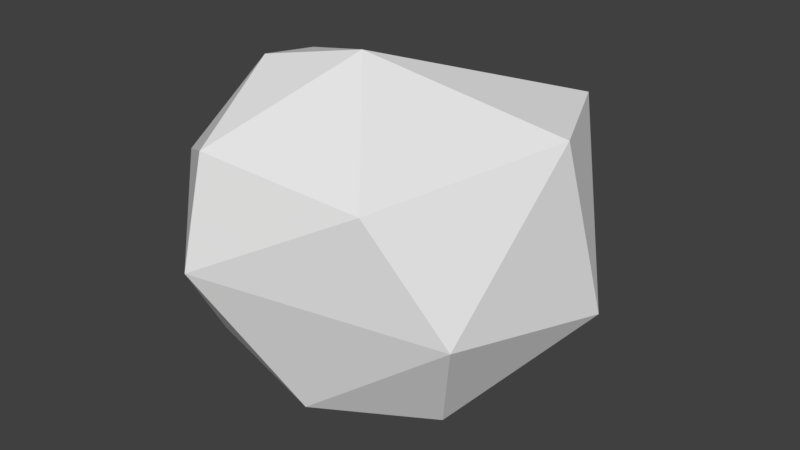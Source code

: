 # Source: StoneAssetA.blend  (saved by Blender 2.78.0; exported with 4.5.12 LTS)
import bpy
from mathutils import Matrix  # noqa: F401  (used for matrix-valued properties, if any)

bpy.ops.wm.read_factory_settings(use_empty=True)
scene = bpy.context.scene
scene.name = 'Scene'

# ---- collections
col_collection_1 = bpy.data.collections.new('Collection 1'); scene.collection.children.link(col_collection_1)

# ---- materials (node trees are filled in below, after node groups)
mat_noctoonstonematerial = bpy.data.materials.new('NOCToonStoneMaterial')
mat_noctoonstonematerial.alpha_threshold = 0.0
mat_noctoonstonematerial.use_transparent_shadow = False
mat_noctoonstonematerial.roughness = 0.5

# ---- material node trees

# ---- world
world_world = bpy.data.worlds.new('World'); scene.world = world_world
world_world.color = (0.05088, 0.05088, 0.05088)
world_world.use_sun_shadow = False
world_world.sun_shadow_jitter_overblur = 0.0
world_world.cycles.sampling_method = 'MANUAL'

# ---- meshes
me_icosphere = bpy.data.meshes.new('Icosphere')
me_icosphere.from_pydata([(-0.5813, -0.8834, -0.4198), (-0.7776, -0.02376, -0.6831), (-0.1354, 1.124, -0.1978), (-1.075, -0.6221, 0.475), (0.8783, 0.2986, 0.7494), (-0.04704, -0.2798, 1.197), (0.04703, -0.8976, -0.6699), (0.6968, -0.5082, -0.671), (0.6788, 0.5475, -0.6915), (-0.0884, 0.2705, -0.9923), (1.089, 0.3989, -0.2756), (0.9161, -0.7469, -0.03131), (-0.4383, -1.252, 0.149), (-0.6996, 0.7747, -0.2903), (-1.019, 0.4669, 0.3582), (0.6058, 1.081, -0.2357), (0.4916, -0.9234, 0.6461), (-0.4658, -1.06, 0.7698), (0.06612, 1.173, 0.5754), (-0.6382, -0.4104, 1.082), (-0.9017, 0.2354, 0.9044), (0.5829, 0.9741, 0.7588)], [], [(9, 7, 6), (9, 6, 1), (7, 10, 11), (0, 6, 12), (1, 0, 3), (1, 3, 14), (8, 15, 10), (3, 17, 19), (4, 21, 5), (21, 20, 5), (21, 18, 20), (18, 14, 20), (20, 19, 5), (20, 3, 19), (19, 17, 5), (17, 16, 5), (5, 16, 4), (10, 21, 4), (10, 15, 21), (15, 18, 21), (2, 13, 18), (13, 14, 18), (14, 3, 20), (12, 17, 3), (12, 16, 17), (11, 4, 16), (15, 2, 18), (13, 1, 14), (3, 0, 12), (12, 11, 16), (12, 6, 11), (6, 7, 11), (11, 10, 4), (8, 9, 15), (9, 2, 15), (9, 13, 2), (9, 1, 13), (1, 6, 0), (10, 7, 8), (7, 9, 8)])
me_icosphere.materials.append(mat_noctoonstonematerial)
me_icosphere.use_remesh_preserve_volume = False
me_icosphere.use_remesh_preserve_attributes = False
me_icosphere.use_mirror_vertex_groups = False
me_icosphere.update()

# ---- objects
ob_stonegeometrya = bpy.data.objects.new('StoneGeometryA', me_icosphere)

# ---- transforms, parenting, visibility, modifiers, constraints
ob_stonegeometrya.location = (0.0, 0.0, 0.0)
ob_stonegeometrya.scale = (0.5142, 0.5142, 0.5142)
ob_stonegeometrya.lineart.crease_threshold = 0.0

# ---- collection membership
col_collection_1.objects.link(ob_stonegeometrya)

# ---- scene / render settings (as saved in the file)
scene.frame_start = 1; scene.frame_end = 250; scene.frame_set(1)
scene.render.engine = 'BLENDER_EEVEE_NEXT'
scene.render.resolution_percentage = 50
scene.render.dither_intensity = 0.0
scene.cycles.use_denoising = False
scene.cycles.samples = 128
scene.cycles.sampling_pattern = 'TABULATED_SOBOL'
scene.cycles.light_sampling_threshold = 0.0
scene.cycles.use_adaptive_sampling = False
scene.cycles.use_light_tree = False
scene.cycles.blur_glossy = 0.0
scene.cycles.sample_clamp_indirect = 0.0
scene.view_settings.view_transform = 'Standard'
bpy.context.view_layer.update()

# ---- added for rendering (the .blend has no active camera and no usable light): camera, sun
cam_auto = bpy.data.cameras.new('AutoCamera')
cam_auto.lens = 50.0
cam_auto.sensor_width = 36.0
cam_auto.clip_end = 1000.0
ob_auto_camera = bpy.data.objects.new('AutoCamera', cam_auto)
scene.collection.objects.link(ob_auto_camera)
ob_auto_camera.location = (1.86794, -2.25769, 1.54421)
ob_auto_camera.rotation_euler = (1.09748, -7.21219e-08, 0.694738)
scene.camera = ob_auto_camera
light_auto_sun = bpy.data.lights.new('AutoSun', 'SUN')
light_auto_sun.energy = 3.0
light_auto_sun.angle = 0.0523599
ob_auto_sun = bpy.data.objects.new('AutoSun', light_auto_sun)
scene.collection.objects.link(ob_auto_sun)
ob_auto_sun.rotation_euler = (0.872665, 0.174533, 0.523599)
bpy.context.view_layer.update()
